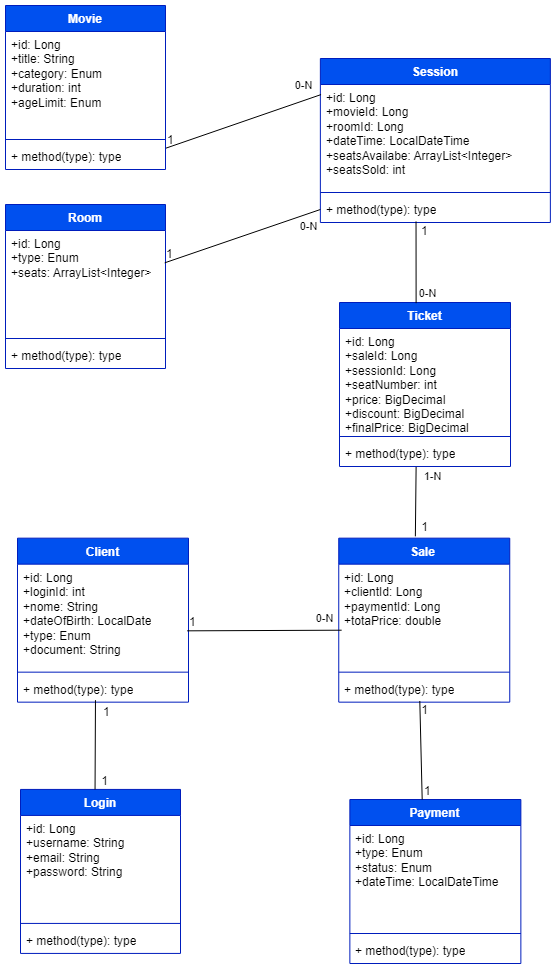

The diagram above was exported from draw.io. Its source (the exported page's mxGraphModel, read from the mxfile embedded in the PNG):
<mxGraphModel dx="1120" dy="446" grid="0" gridSize="10" guides="1" tooltips="1" connect="1" arrows="1" fold="1" page="1" pageScale="1" pageWidth="827" pageHeight="1169" background="none" math="0" shadow="0">
  <root>
    <mxCell id="0" />
    <mxCell id="1" parent="0" />
    <mxCell id="wmmVaYQlBD9sFUVmOZa2-5" value="Movie" style="swimlane;fontStyle=1;align=center;verticalAlign=top;childLayout=stackLayout;horizontal=1;startSize=26;horizontalStack=0;resizeParent=1;resizeParentMax=0;resizeLast=0;collapsible=1;marginBottom=0;whiteSpace=wrap;html=1;fillColor=#0050ef;strokeColor=#001DBC;fontColor=#ffffff;" parent="1" vertex="1">
      <mxGeometry x="24" y="31" width="160" height="164" as="geometry" />
    </mxCell>
    <mxCell id="wmmVaYQlBD9sFUVmOZa2-6" value="+id: Long&lt;br&gt;+title: String&lt;br&gt;+category: Enum&lt;br&gt;+duration: int&lt;br&gt;+ageLimit: Enum" style="text;strokeColor=none;fillColor=none;align=left;verticalAlign=top;spacingLeft=4;spacingRight=4;overflow=hidden;rotatable=0;points=[[0,0.5],[1,0.5]];portConstraint=eastwest;whiteSpace=wrap;html=1;" parent="wmmVaYQlBD9sFUVmOZa2-5" vertex="1">
      <mxGeometry y="26" width="160" height="104" as="geometry" />
    </mxCell>
    <mxCell id="wmmVaYQlBD9sFUVmOZa2-7" value="" style="line;strokeWidth=1;fillColor=none;align=left;verticalAlign=middle;spacingTop=-1;spacingLeft=3;spacingRight=3;rotatable=0;labelPosition=right;points=[];portConstraint=eastwest;strokeColor=inherit;" parent="wmmVaYQlBD9sFUVmOZa2-5" vertex="1">
      <mxGeometry y="130" width="160" height="8" as="geometry" />
    </mxCell>
    <mxCell id="wmmVaYQlBD9sFUVmOZa2-8" value="+ method(type): type" style="text;strokeColor=none;fillColor=none;align=left;verticalAlign=top;spacingLeft=4;spacingRight=4;overflow=hidden;rotatable=0;points=[[0,0.5],[1,0.5]];portConstraint=eastwest;whiteSpace=wrap;html=1;" parent="wmmVaYQlBD9sFUVmOZa2-5" vertex="1">
      <mxGeometry y="138" width="160" height="26" as="geometry" />
    </mxCell>
    <mxCell id="wmmVaYQlBD9sFUVmOZa2-10" value="Room" style="swimlane;fontStyle=1;align=center;verticalAlign=top;childLayout=stackLayout;horizontal=1;startSize=26;horizontalStack=0;resizeParent=1;resizeParentMax=0;resizeLast=0;collapsible=1;marginBottom=0;whiteSpace=wrap;html=1;fillColor=#0050ef;strokeColor=#001DBC;fontColor=#ffffff;" parent="1" vertex="1">
      <mxGeometry x="24" y="230" width="160" height="164" as="geometry" />
    </mxCell>
    <mxCell id="wmmVaYQlBD9sFUVmOZa2-11" value="+id: Long&lt;br&gt;+type: Enum&lt;br&gt;+seats: ArrayList&amp;lt;Integer&amp;gt;" style="text;strokeColor=none;fillColor=none;align=left;verticalAlign=top;spacingLeft=4;spacingRight=4;overflow=hidden;rotatable=0;points=[[0,0.5],[1,0.5]];portConstraint=eastwest;whiteSpace=wrap;html=1;" parent="wmmVaYQlBD9sFUVmOZa2-10" vertex="1">
      <mxGeometry y="26" width="160" height="104" as="geometry" />
    </mxCell>
    <mxCell id="wmmVaYQlBD9sFUVmOZa2-12" value="" style="line;strokeWidth=1;fillColor=none;align=left;verticalAlign=middle;spacingTop=-1;spacingLeft=3;spacingRight=3;rotatable=0;labelPosition=right;points=[];portConstraint=eastwest;strokeColor=inherit;" parent="wmmVaYQlBD9sFUVmOZa2-10" vertex="1">
      <mxGeometry y="130" width="160" height="8" as="geometry" />
    </mxCell>
    <mxCell id="wmmVaYQlBD9sFUVmOZa2-13" value="+ method(type): type" style="text;strokeColor=none;fillColor=none;align=left;verticalAlign=top;spacingLeft=4;spacingRight=4;overflow=hidden;rotatable=0;points=[[0,0.5],[1,0.5]];portConstraint=eastwest;whiteSpace=wrap;html=1;" parent="wmmVaYQlBD9sFUVmOZa2-10" vertex="1">
      <mxGeometry y="138" width="160" height="26" as="geometry" />
    </mxCell>
    <mxCell id="wmmVaYQlBD9sFUVmOZa2-14" value="Session" style="swimlane;fontStyle=1;align=center;verticalAlign=top;childLayout=stackLayout;horizontal=1;startSize=26;horizontalStack=0;resizeParent=1;resizeParentMax=0;resizeLast=0;collapsible=1;marginBottom=0;whiteSpace=wrap;html=1;fillColor=#0050ef;strokeColor=#001DBC;fontColor=#ffffff;" parent="1" vertex="1">
      <mxGeometry x="338.86" y="84" width="230" height="164" as="geometry" />
    </mxCell>
    <mxCell id="wmmVaYQlBD9sFUVmOZa2-15" value="+id: Long&lt;br&gt;+movieId: Long&lt;br&gt;+roomId: Long&lt;br&gt;+dateTime: LocalDateTime&lt;br&gt;+seatsAvailabe: ArrayList&amp;lt;Integer&amp;gt;&lt;br&gt;+seatsSold: int" style="text;strokeColor=none;fillColor=none;align=left;verticalAlign=top;spacingLeft=4;spacingRight=4;overflow=hidden;rotatable=0;points=[[0,0.5],[1,0.5]];portConstraint=eastwest;whiteSpace=wrap;html=1;" parent="wmmVaYQlBD9sFUVmOZa2-14" vertex="1">
      <mxGeometry y="26" width="230" height="104" as="geometry" />
    </mxCell>
    <mxCell id="wmmVaYQlBD9sFUVmOZa2-16" value="" style="line;strokeWidth=1;fillColor=none;align=left;verticalAlign=middle;spacingTop=-1;spacingLeft=3;spacingRight=3;rotatable=0;labelPosition=right;points=[];portConstraint=eastwest;strokeColor=inherit;" parent="wmmVaYQlBD9sFUVmOZa2-14" vertex="1">
      <mxGeometry y="130" width="230" height="8" as="geometry" />
    </mxCell>
    <mxCell id="wmmVaYQlBD9sFUVmOZa2-17" value="+ method(type): type" style="text;strokeColor=none;fillColor=none;align=left;verticalAlign=top;spacingLeft=4;spacingRight=4;overflow=hidden;rotatable=0;points=[[0,0.5],[1,0.5]];portConstraint=eastwest;whiteSpace=wrap;html=1;" parent="wmmVaYQlBD9sFUVmOZa2-14" vertex="1">
      <mxGeometry y="138" width="230" height="26" as="geometry" />
    </mxCell>
    <mxCell id="wmmVaYQlBD9sFUVmOZa2-18" value="Login" style="swimlane;fontStyle=1;align=center;verticalAlign=top;childLayout=stackLayout;horizontal=1;startSize=26;horizontalStack=0;resizeParent=1;resizeParentMax=0;resizeLast=0;collapsible=1;marginBottom=0;whiteSpace=wrap;html=1;fillColor=#0050ef;strokeColor=#001DBC;fontColor=#ffffff;" parent="1" vertex="1">
      <mxGeometry x="39" y="814.9300000000001" width="160" height="164" as="geometry" />
    </mxCell>
    <mxCell id="wmmVaYQlBD9sFUVmOZa2-19" value="+id: Long&lt;br&gt;+username: String&lt;br&gt;+email: String&lt;br&gt;+password: String" style="text;strokeColor=none;fillColor=none;align=left;verticalAlign=top;spacingLeft=4;spacingRight=4;overflow=hidden;rotatable=0;points=[[0,0.5],[1,0.5]];portConstraint=eastwest;whiteSpace=wrap;html=1;" parent="wmmVaYQlBD9sFUVmOZa2-18" vertex="1">
      <mxGeometry y="26" width="160" height="104" as="geometry" />
    </mxCell>
    <mxCell id="wmmVaYQlBD9sFUVmOZa2-20" value="" style="line;strokeWidth=1;fillColor=none;align=left;verticalAlign=middle;spacingTop=-1;spacingLeft=3;spacingRight=3;rotatable=0;labelPosition=right;points=[];portConstraint=eastwest;strokeColor=inherit;" parent="wmmVaYQlBD9sFUVmOZa2-18" vertex="1">
      <mxGeometry y="130" width="160" height="8" as="geometry" />
    </mxCell>
    <mxCell id="wmmVaYQlBD9sFUVmOZa2-21" value="+ method(type): type" style="text;strokeColor=none;fillColor=none;align=left;verticalAlign=top;spacingLeft=4;spacingRight=4;overflow=hidden;rotatable=0;points=[[0,0.5],[1,0.5]];portConstraint=eastwest;whiteSpace=wrap;html=1;" parent="wmmVaYQlBD9sFUVmOZa2-18" vertex="1">
      <mxGeometry y="138" width="160" height="26" as="geometry" />
    </mxCell>
    <mxCell id="wmmVaYQlBD9sFUVmOZa2-22" value="Client" style="swimlane;fontStyle=1;align=center;verticalAlign=top;childLayout=stackLayout;horizontal=1;startSize=26;horizontalStack=0;resizeParent=1;resizeParentMax=0;resizeLast=0;collapsible=1;marginBottom=0;whiteSpace=wrap;html=1;fillColor=#0050ef;strokeColor=#001DBC;fontColor=#ffffff;" parent="1" vertex="1">
      <mxGeometry x="36" y="563.6700000000001" width="171" height="164" as="geometry" />
    </mxCell>
    <mxCell id="wmmVaYQlBD9sFUVmOZa2-23" value="+id: Long&lt;br&gt;+loginId: int&lt;br&gt;+nome: String&lt;br&gt;+dateOfBirth: LocalDate&lt;br&gt;+type: Enum&lt;br&gt;+document: String" style="text;strokeColor=none;fillColor=none;align=left;verticalAlign=top;spacingLeft=4;spacingRight=4;overflow=hidden;rotatable=0;points=[[0,0.5],[1,0.5]];portConstraint=eastwest;whiteSpace=wrap;html=1;" parent="wmmVaYQlBD9sFUVmOZa2-22" vertex="1">
      <mxGeometry y="26" width="171" height="104" as="geometry" />
    </mxCell>
    <mxCell id="wmmVaYQlBD9sFUVmOZa2-24" value="" style="line;strokeWidth=1;fillColor=none;align=left;verticalAlign=middle;spacingTop=-1;spacingLeft=3;spacingRight=3;rotatable=0;labelPosition=right;points=[];portConstraint=eastwest;strokeColor=inherit;" parent="wmmVaYQlBD9sFUVmOZa2-22" vertex="1">
      <mxGeometry y="130" width="171" height="8" as="geometry" />
    </mxCell>
    <mxCell id="wmmVaYQlBD9sFUVmOZa2-25" value="+ method(type): type" style="text;strokeColor=none;fillColor=none;align=left;verticalAlign=top;spacingLeft=4;spacingRight=4;overflow=hidden;rotatable=0;points=[[0,0.5],[1,0.5]];portConstraint=eastwest;whiteSpace=wrap;html=1;" parent="wmmVaYQlBD9sFUVmOZa2-22" vertex="1">
      <mxGeometry y="138" width="171" height="26" as="geometry" />
    </mxCell>
    <mxCell id="wmmVaYQlBD9sFUVmOZa2-26" value="Ticket" style="swimlane;fontStyle=1;align=center;verticalAlign=top;childLayout=stackLayout;horizontal=1;startSize=26;horizontalStack=0;resizeParent=1;resizeParentMax=0;resizeLast=0;collapsible=1;marginBottom=0;whiteSpace=wrap;html=1;fillColor=#0050ef;strokeColor=#001DBC;fontColor=#ffffff;" parent="1" vertex="1">
      <mxGeometry x="358" y="328" width="171" height="164" as="geometry" />
    </mxCell>
    <mxCell id="wmmVaYQlBD9sFUVmOZa2-27" value="+id: Long&lt;br&gt;+saleId: Long&lt;br&gt;+sessionId: Long&lt;br&gt;+seatNumber: int&lt;br&gt;+price: BigDecimal&lt;br&gt;+discount: BigDecimal&lt;br&gt;+finalPrice: BigDecimal" style="text;strokeColor=none;fillColor=none;align=left;verticalAlign=top;spacingLeft=4;spacingRight=4;overflow=hidden;rotatable=0;points=[[0,0.5],[1,0.5]];portConstraint=eastwest;whiteSpace=wrap;html=1;" parent="wmmVaYQlBD9sFUVmOZa2-26" vertex="1">
      <mxGeometry y="26" width="171" height="104" as="geometry" />
    </mxCell>
    <mxCell id="wmmVaYQlBD9sFUVmOZa2-28" value="" style="line;strokeWidth=1;fillColor=none;align=left;verticalAlign=middle;spacingTop=-1;spacingLeft=3;spacingRight=3;rotatable=0;labelPosition=right;points=[];portConstraint=eastwest;strokeColor=inherit;" parent="wmmVaYQlBD9sFUVmOZa2-26" vertex="1">
      <mxGeometry y="130" width="171" height="8" as="geometry" />
    </mxCell>
    <mxCell id="wmmVaYQlBD9sFUVmOZa2-29" value="+ method(type): type" style="text;strokeColor=none;fillColor=none;align=left;verticalAlign=top;spacingLeft=4;spacingRight=4;overflow=hidden;rotatable=0;points=[[0,0.5],[1,0.5]];portConstraint=eastwest;whiteSpace=wrap;html=1;" parent="wmmVaYQlBD9sFUVmOZa2-26" vertex="1">
      <mxGeometry y="138" width="171" height="26" as="geometry" />
    </mxCell>
    <mxCell id="wmmVaYQlBD9sFUVmOZa2-30" value="Payment" style="swimlane;fontStyle=1;align=center;verticalAlign=top;childLayout=stackLayout;horizontal=1;startSize=26;horizontalStack=0;resizeParent=1;resizeParentMax=0;resizeLast=0;collapsible=1;marginBottom=0;whiteSpace=wrap;html=1;fillColor=#0050ef;strokeColor=#001DBC;fontColor=#ffffff;" parent="1" vertex="1">
      <mxGeometry x="368.36" y="825.0000000000001" width="171" height="164" as="geometry" />
    </mxCell>
    <mxCell id="wmmVaYQlBD9sFUVmOZa2-31" value="+id: Long&lt;br&gt;+type: Enum&lt;br&gt;+status: Enum&lt;br&gt;+dateTime: LocalDateTime" style="text;strokeColor=none;fillColor=none;align=left;verticalAlign=top;spacingLeft=4;spacingRight=4;overflow=hidden;rotatable=0;points=[[0,0.5],[1,0.5]];portConstraint=eastwest;whiteSpace=wrap;html=1;" parent="wmmVaYQlBD9sFUVmOZa2-30" vertex="1">
      <mxGeometry y="26" width="171" height="104" as="geometry" />
    </mxCell>
    <mxCell id="wmmVaYQlBD9sFUVmOZa2-32" value="" style="line;strokeWidth=1;fillColor=none;align=left;verticalAlign=middle;spacingTop=-1;spacingLeft=3;spacingRight=3;rotatable=0;labelPosition=right;points=[];portConstraint=eastwest;strokeColor=inherit;" parent="wmmVaYQlBD9sFUVmOZa2-30" vertex="1">
      <mxGeometry y="130" width="171" height="8" as="geometry" />
    </mxCell>
    <mxCell id="wmmVaYQlBD9sFUVmOZa2-33" value="+ method(type): type" style="text;strokeColor=none;fillColor=none;align=left;verticalAlign=top;spacingLeft=4;spacingRight=4;overflow=hidden;rotatable=0;points=[[0,0.5],[1,0.5]];portConstraint=eastwest;whiteSpace=wrap;html=1;" parent="wmmVaYQlBD9sFUVmOZa2-30" vertex="1">
      <mxGeometry y="138" width="171" height="26" as="geometry" />
    </mxCell>
    <mxCell id="wmmVaYQlBD9sFUVmOZa2-34" value="Sale&lt;span style=&quot;white-space: pre;&quot;&gt;&#09;&lt;/span&gt;" style="swimlane;fontStyle=1;align=center;verticalAlign=top;childLayout=stackLayout;horizontal=1;startSize=26;horizontalStack=0;resizeParent=1;resizeParentMax=0;resizeLast=0;collapsible=1;marginBottom=0;whiteSpace=wrap;html=1;fillColor=#0050ef;strokeColor=#001DBC;fontColor=#ffffff;" parent="1" vertex="1">
      <mxGeometry x="357.26" y="563.6700000000001" width="171" height="164" as="geometry" />
    </mxCell>
    <mxCell id="wmmVaYQlBD9sFUVmOZa2-35" value="+id: Long&lt;br&gt;+clientId: Long&lt;br&gt;+paymentId: Long&lt;br&gt;+totaPrice: double&lt;br&gt;&lt;br&gt;" style="text;strokeColor=none;fillColor=none;align=left;verticalAlign=top;spacingLeft=4;spacingRight=4;overflow=hidden;rotatable=0;points=[[0,0.5],[1,0.5]];portConstraint=eastwest;whiteSpace=wrap;html=1;" parent="wmmVaYQlBD9sFUVmOZa2-34" vertex="1">
      <mxGeometry y="26" width="171" height="104" as="geometry" />
    </mxCell>
    <mxCell id="wmmVaYQlBD9sFUVmOZa2-36" value="" style="line;strokeWidth=1;fillColor=none;align=left;verticalAlign=middle;spacingTop=-1;spacingLeft=3;spacingRight=3;rotatable=0;labelPosition=right;points=[];portConstraint=eastwest;strokeColor=inherit;" parent="wmmVaYQlBD9sFUVmOZa2-34" vertex="1">
      <mxGeometry y="130" width="171" height="8" as="geometry" />
    </mxCell>
    <mxCell id="wmmVaYQlBD9sFUVmOZa2-37" value="+ method(type): type" style="text;strokeColor=none;fillColor=none;align=left;verticalAlign=top;spacingLeft=4;spacingRight=4;overflow=hidden;rotatable=0;points=[[0,0.5],[1,0.5]];portConstraint=eastwest;whiteSpace=wrap;html=1;" parent="wmmVaYQlBD9sFUVmOZa2-34" vertex="1">
      <mxGeometry y="138" width="171" height="26" as="geometry" />
    </mxCell>
    <mxCell id="KGSxem6KXwdldeIHv7sL-5" value="" style="endArrow=none;html=1;rounded=0;entryX=0.003;entryY=0.097;entryDx=0;entryDy=0;entryPerimeter=0;exitX=1.003;exitY=0.179;exitDx=0;exitDy=0;exitPerimeter=0;" parent="1" source="wmmVaYQlBD9sFUVmOZa2-8" target="wmmVaYQlBD9sFUVmOZa2-15" edge="1">
      <mxGeometry relative="1" as="geometry">
        <mxPoint x="190" y="173" as="sourcePoint" />
        <mxPoint x="350" y="173" as="targetPoint" />
      </mxGeometry>
    </mxCell>
    <mxCell id="KGSxem6KXwdldeIHv7sL-6" value="1" style="resizable=0;html=1;whiteSpace=wrap;align=left;verticalAlign=bottom;" parent="KGSxem6KXwdldeIHv7sL-5" connectable="0" vertex="1">
      <mxGeometry x="-1" relative="1" as="geometry" />
    </mxCell>
    <mxCell id="KGSxem6KXwdldeIHv7sL-8" value="0-N" style="edgeLabel;html=1;align=center;verticalAlign=middle;resizable=0;points=[];" parent="KGSxem6KXwdldeIHv7sL-5" connectable="0" vertex="1">
      <mxGeometry x="0.8445" y="-1" relative="1" as="geometry">
        <mxPoint x="-6" y="-15" as="offset" />
      </mxGeometry>
    </mxCell>
    <mxCell id="KGSxem6KXwdldeIHv7sL-10" value="" style="endArrow=none;html=1;rounded=0;entryX=0;entryY=0.5;entryDx=0;entryDy=0;exitX=0.995;exitY=0.311;exitDx=0;exitDy=0;exitPerimeter=0;" parent="1" source="wmmVaYQlBD9sFUVmOZa2-11" target="wmmVaYQlBD9sFUVmOZa2-17" edge="1">
      <mxGeometry relative="1" as="geometry">
        <mxPoint x="184" y="288" as="sourcePoint" />
        <mxPoint x="293" y="288" as="targetPoint" />
      </mxGeometry>
    </mxCell>
    <mxCell id="KGSxem6KXwdldeIHv7sL-11" value="1" style="resizable=0;html=1;whiteSpace=wrap;align=left;verticalAlign=bottom;" parent="KGSxem6KXwdldeIHv7sL-10" connectable="0" vertex="1">
      <mxGeometry x="-1" relative="1" as="geometry" />
    </mxCell>
    <mxCell id="KGSxem6KXwdldeIHv7sL-37" value="0-N" style="edgeLabel;html=1;align=center;verticalAlign=middle;resizable=0;points=[];" parent="KGSxem6KXwdldeIHv7sL-10" connectable="0" vertex="1">
      <mxGeometry x="0.429" y="-1" relative="1" as="geometry">
        <mxPoint x="31" as="offset" />
      </mxGeometry>
    </mxCell>
    <mxCell id="KGSxem6KXwdldeIHv7sL-16" value="" style="endArrow=none;html=1;rounded=0;exitX=0.416;exitY=0.959;exitDx=0;exitDy=0;exitPerimeter=0;entryX=0.448;entryY=0.004;entryDx=0;entryDy=0;entryPerimeter=0;" parent="1" source="wmmVaYQlBD9sFUVmOZa2-17" target="wmmVaYQlBD9sFUVmOZa2-26" edge="1">
      <mxGeometry relative="1" as="geometry">
        <mxPoint x="293" y="359" as="sourcePoint" />
        <mxPoint x="453" y="359" as="targetPoint" />
      </mxGeometry>
    </mxCell>
    <mxCell id="KGSxem6KXwdldeIHv7sL-17" value="1" style="resizable=0;html=1;whiteSpace=wrap;align=left;verticalAlign=bottom;" parent="KGSxem6KXwdldeIHv7sL-16" connectable="0" vertex="1">
      <mxGeometry x="-1" relative="1" as="geometry">
        <mxPoint x="3" y="18" as="offset" />
      </mxGeometry>
    </mxCell>
    <mxCell id="KGSxem6KXwdldeIHv7sL-21" value="0-N" style="edgeLabel;html=1;align=center;verticalAlign=middle;resizable=0;points=[];" parent="KGSxem6KXwdldeIHv7sL-16" connectable="0" vertex="1">
      <mxGeometry x="0.4794" y="2" relative="1" as="geometry">
        <mxPoint x="9" y="12" as="offset" />
      </mxGeometry>
    </mxCell>
    <mxCell id="KGSxem6KXwdldeIHv7sL-23" value="" style="endArrow=none;html=1;rounded=0;entryX=0.474;entryY=0.954;entryDx=0;entryDy=0;entryPerimeter=0;exitX=0.423;exitY=0;exitDx=0;exitDy=0;exitPerimeter=0;" parent="1" source="wmmVaYQlBD9sFUVmOZa2-30" target="wmmVaYQlBD9sFUVmOZa2-37" edge="1">
      <mxGeometry relative="1" as="geometry">
        <mxPoint x="278.26" y="749.6700000000001" as="sourcePoint" />
        <mxPoint x="438.26" y="749.6700000000001" as="targetPoint" />
      </mxGeometry>
    </mxCell>
    <mxCell id="KGSxem6KXwdldeIHv7sL-24" value="1" style="resizable=0;html=1;whiteSpace=wrap;align=left;verticalAlign=bottom;" parent="KGSxem6KXwdldeIHv7sL-23" connectable="0" vertex="1">
      <mxGeometry x="-1" relative="1" as="geometry" />
    </mxCell>
    <mxCell id="KGSxem6KXwdldeIHv7sL-25" value="1" style="resizable=0;html=1;whiteSpace=wrap;align=right;verticalAlign=bottom;" parent="KGSxem6KXwdldeIHv7sL-23" connectable="0" vertex="1">
      <mxGeometry x="1" relative="1" as="geometry">
        <mxPoint x="10" y="18" as="offset" />
      </mxGeometry>
    </mxCell>
    <mxCell id="KGSxem6KXwdldeIHv7sL-26" value="" style="endArrow=none;html=1;rounded=0;exitX=0.456;exitY=0.923;exitDx=0;exitDy=0;exitPerimeter=0;entryX=0.466;entryY=0;entryDx=0;entryDy=0;entryPerimeter=0;" parent="1" source="wmmVaYQlBD9sFUVmOZa2-25" target="wmmVaYQlBD9sFUVmOZa2-18" edge="1">
      <mxGeometry relative="1" as="geometry">
        <mxPoint x="382" y="755.9300000000001" as="sourcePoint" />
        <mxPoint x="542" y="755.9300000000001" as="targetPoint" />
      </mxGeometry>
    </mxCell>
    <mxCell id="KGSxem6KXwdldeIHv7sL-27" value="1" style="resizable=0;html=1;whiteSpace=wrap;align=left;verticalAlign=bottom;" parent="KGSxem6KXwdldeIHv7sL-26" connectable="0" vertex="1">
      <mxGeometry x="-1" relative="1" as="geometry">
        <mxPoint x="6" y="20" as="offset" />
      </mxGeometry>
    </mxCell>
    <mxCell id="KGSxem6KXwdldeIHv7sL-28" value="1" style="resizable=0;html=1;whiteSpace=wrap;align=right;verticalAlign=bottom;" parent="KGSxem6KXwdldeIHv7sL-26" connectable="0" vertex="1">
      <mxGeometry x="1" relative="1" as="geometry">
        <mxPoint x="14" as="offset" />
      </mxGeometry>
    </mxCell>
    <mxCell id="KGSxem6KXwdldeIHv7sL-29" value="" style="endArrow=none;html=1;rounded=0;exitX=0.992;exitY=0.641;exitDx=0;exitDy=0;exitPerimeter=0;entryX=0.017;entryY=0.635;entryDx=0;entryDy=0;entryPerimeter=0;" parent="1" source="wmmVaYQlBD9sFUVmOZa2-23" target="wmmVaYQlBD9sFUVmOZa2-35" edge="1">
      <mxGeometry relative="1" as="geometry">
        <mxPoint x="403" y="624.9300000000001" as="sourcePoint" />
        <mxPoint x="563" y="624.9300000000001" as="targetPoint" />
      </mxGeometry>
    </mxCell>
    <mxCell id="KGSxem6KXwdldeIHv7sL-30" value="1" style="resizable=0;html=1;whiteSpace=wrap;align=left;verticalAlign=bottom;" parent="KGSxem6KXwdldeIHv7sL-29" connectable="0" vertex="1">
      <mxGeometry x="-1" relative="1" as="geometry" />
    </mxCell>
    <mxCell id="KGSxem6KXwdldeIHv7sL-32" value="0-N" style="edgeLabel;html=1;align=center;verticalAlign=middle;resizable=0;points=[];" parent="KGSxem6KXwdldeIHv7sL-29" connectable="0" vertex="1">
      <mxGeometry x="0.5669" y="-2" relative="1" as="geometry">
        <mxPoint x="16" y="-14" as="offset" />
      </mxGeometry>
    </mxCell>
    <mxCell id="KGSxem6KXwdldeIHv7sL-33" value="" style="endArrow=none;html=1;rounded=0;entryX=0.448;entryY=-0.011;entryDx=0;entryDy=0;entryPerimeter=0;exitX=0.448;exitY=1.017;exitDx=0;exitDy=0;exitPerimeter=0;" parent="1" source="wmmVaYQlBD9sFUVmOZa2-29" target="wmmVaYQlBD9sFUVmOZa2-34" edge="1">
      <mxGeometry relative="1" as="geometry">
        <mxPoint x="433" y="560" as="sourcePoint" />
        <mxPoint x="577" y="578" as="targetPoint" />
      </mxGeometry>
    </mxCell>
    <mxCell id="KGSxem6KXwdldeIHv7sL-35" value="1" style="resizable=0;html=1;whiteSpace=wrap;align=right;verticalAlign=bottom;" parent="KGSxem6KXwdldeIHv7sL-33" connectable="0" vertex="1">
      <mxGeometry x="1" relative="1" as="geometry">
        <mxPoint x="14" as="offset" />
      </mxGeometry>
    </mxCell>
    <mxCell id="KGSxem6KXwdldeIHv7sL-36" value="1-N" style="edgeLabel;html=1;align=center;verticalAlign=middle;resizable=0;points=[];" parent="KGSxem6KXwdldeIHv7sL-33" connectable="0" vertex="1">
      <mxGeometry x="-0.5532" relative="1" as="geometry">
        <mxPoint x="16" y="-7" as="offset" />
      </mxGeometry>
    </mxCell>
  </root>
</mxGraphModel>